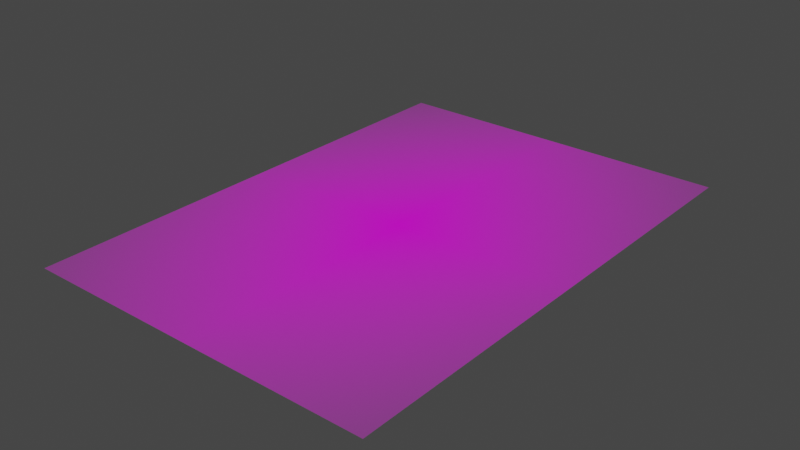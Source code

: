 # Source: marker_board.blend  (saved by Blender 2.92.15; exported with 4.5.12 LTS)
import bpy
from mathutils import Matrix  # noqa: F401  (used for matrix-valued properties, if any)

bpy.ops.wm.read_factory_settings(use_empty=True)
scene = bpy.context.scene
scene.name = 'Scene'

# ---- collections
col_collection = bpy.data.collections.new('Collection'); scene.collection.children.link(col_collection)

# ---- images (referenced by path relative to the original .blend; pixels are not part of the script)
import os
ASSET_DIR = os.environ.get("B2B_ASSET_DIR", "")  # directory of the original .blend (textures are referenced by path, not embedded)
HERE = os.path.dirname(os.path.abspath(__file__))  # packed textures are extracted next to this script under _unpacked/

def load_image(name, relpath, width, height, colorspace="sRGB"):
    """Load a texture the original file referenced (path relative to the .blend, or extracted next to this script)."""
    p = next((c for c in (os.path.join(HERE, relpath), os.path.join(ASSET_DIR, relpath)) if relpath and os.path.exists(c)), "")
    if p:
        img = bpy.data.images.load(p, check_existing=True)
        img.name = name
    else:  # same state as the original file: an image datablock whose file is absent (Cycles renders it pink)
        img = bpy.data.images.new(name, width, height)
        img.source = "FILE"
        img.filepath = "//" + (relpath or name)
    img.colorspace_settings.name = colorspace
    return img
img_marker_board_png = load_image('marker_board.png', 'marker_board.png', 1024, 1024, 'sRGB')

# ---- materials (node trees are filled in below, after node groups)
mat_marker_board = bpy.data.materials.new('marker_board')
mat_marker_board.surface_render_method = 'BLENDED'
mat_marker_board.blend_method = 'BLEND'
mat_marker_board.use_transparent_shadow = False

# ---- material node trees
mat_marker_board.use_nodes = True; mat_marker_board.node_tree.nodes.clear()
_N = mat_marker_board.node_tree.nodes; _L = mat_marker_board.node_tree.links
n0 = _N.new('ShaderNodeOutputMaterial'); n0.name = 'Material Output'; n0.location = (300, 300)
n1 = _N.new('ShaderNodeTexImage'); n1.name = 'Image Texture'; n1.location = (-200, 300)
n1.image = img_marker_board_png
n1.extension = 'CLIP'
n2 = _N.new('ShaderNodeBsdfPrincipled'); n2.name = 'Principled BSDF'; n2.location = (0, 300)
n2.distribution = 'GGX'
n2.subsurface_method = 'BURLEY'
n2.inputs[3].default_value = 1.45
n2.inputs[27].default_value = (0.0, 0.0, 0.0, 1.0)
n2.inputs[28].default_value = 1.0
_L.new(n1.outputs[0], n2.inputs[0])
_L.new(n1.outputs[1], n2.inputs[4])
_L.new(n2.outputs[0], n0.inputs[0])
n0.is_active_output = True

# ---- world
world_world = bpy.data.worlds.new('World'); scene.world = world_world
world_world.use_nodes = True; world_world.node_tree.nodes.clear()
_N = world_world.node_tree.nodes; _L = world_world.node_tree.links
n0 = _N.new('ShaderNodeOutputWorld'); n0.name = 'World Output'; n0.location = (300, 300)
n1 = _N.new('ShaderNodeBackground'); n1.name = 'Background'; n1.location = (10, 300)
n1.inputs[0].default_value = (0.05088, 0.05088, 0.05088, 1.0)
_L.new(n1.outputs[0], n0.inputs[0])
n0.is_active_output = True
world_world.color = (0.05088, 0.05088, 0.05088)
world_world.use_sun_shadow = False
world_world.sun_shadow_jitter_overblur = 0.0

# ---- meshes
me_marker_board = bpy.data.meshes.new('marker_board')
me_marker_board.from_pydata([(-0.21, -0.1485, 0.0), (0.21, -0.1485, 0.0), (-0.21, 0.1485, 0.0), (0.21, 0.1485, 0.0)], [], [(0, 1, 3, 2)])
_uv = me_marker_board.uv_layers.new(name='UVMap')
_uv.uv.foreach_set('vector', [0.0, 0.0, 1.0, 0.0, 1.0, 1.0, 0.0, 1.0])
me_marker_board.materials.append(mat_marker_board)
me_marker_board.use_remesh_fix_poles = True
me_marker_board.use_remesh_preserve_attributes = False
me_marker_board.use_mirror_vertex_groups = False
me_marker_board.update()

# ---- objects
ob_marker_board = bpy.data.objects.new('marker_board', me_marker_board)

# ---- transforms, parenting, visibility, modifiers, constraints
ob_marker_board.location = (0.0, 0.0, 0.0)
ob_marker_board.rotation_euler = (0.0, 0.0, 1.571)
ob_marker_board.lineart.crease_threshold = 0.0

# ---- collection membership
col_collection.objects.link(ob_marker_board)

# ---- scene / render settings (as saved in the file)
scene.frame_start = 1; scene.frame_end = 250; scene.frame_set(1)
scene.render.engine = 'BLENDER_EEVEE_NEXT'
scene.cycles.use_denoising = False
scene.cycles.samples = 128
scene.cycles.sampling_pattern = 'TABULATED_SOBOL'
scene.cycles.use_adaptive_sampling = False
scene.cycles.use_light_tree = False
scene.view_settings.view_transform = 'Filmic'
bpy.context.view_layer.update()

# ---- added for rendering (the .blend has no active camera and no usable light): camera, sun
cam_auto = bpy.data.cameras.new('AutoCamera')
cam_auto.lens = 50.0
cam_auto.sensor_width = 36.0
cam_auto.clip_end = 1000.0
ob_auto_camera = bpy.data.objects.new('AutoCamera', cam_auto)
scene.collection.objects.link(ob_auto_camera)
ob_auto_camera.location = (0.475949, -0.571139, 0.380759)
ob_auto_camera.rotation_euler = (1.09748, -7.21219e-08, 0.694738)
scene.camera = ob_auto_camera
light_auto_sun = bpy.data.lights.new('AutoSun', 'SUN')
light_auto_sun.energy = 3.0
light_auto_sun.angle = 0.0523599
ob_auto_sun = bpy.data.objects.new('AutoSun', light_auto_sun)
scene.collection.objects.link(ob_auto_sun)
ob_auto_sun.rotation_euler = (0.872665, 0.174533, 0.523599)
bpy.context.view_layer.update()
